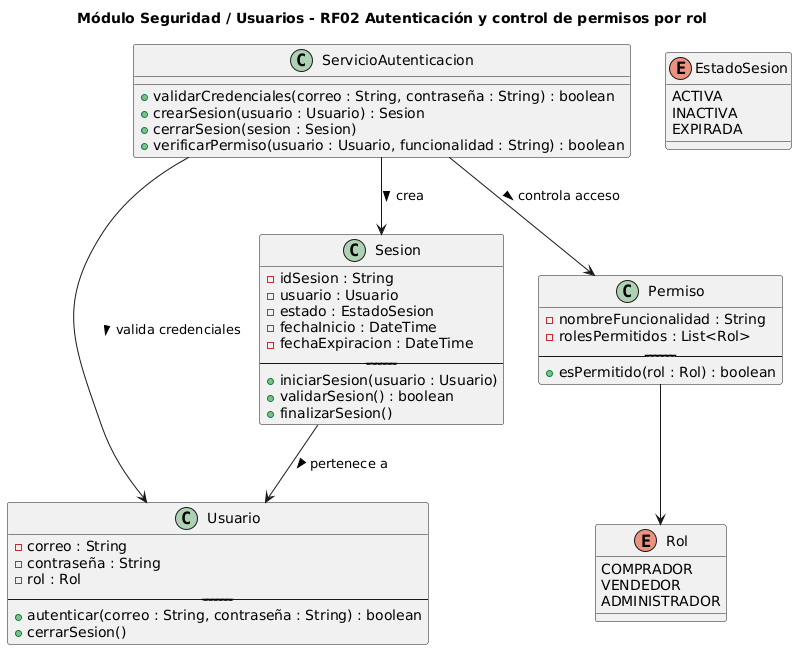

The diagram above was rendered by PlantUML. Its source (embedded in the PNG):
@startuml
title Módulo Seguridad / Usuarios - RF02 Autenticación y control de permisos por rol

' Enumeraciones
enum Rol {
  COMPRADOR
  VENDEDOR
  ADMINISTRADOR
}

enum EstadoSesion {
  ACTIVA
  INACTIVA
  EXPIRADA
}

' Clase base de usuario (reutilizada del RF01)
class Usuario {
  - correo : String
  - contraseña : String
  - rol : Rol
  ----------------------------------
  + autenticar(correo : String, contraseña : String) : boolean
  + cerrarSesion()
}

' Clase que representa la sesión del usuario
class Sesion {
  - idSesion : String
  - usuario : Usuario
  - estado : EstadoSesion
  - fechaInicio : DateTime
  - fechaExpiracion : DateTime
  ----------------------------------
  + iniciarSesion(usuario : Usuario)
  + validarSesion() : boolean
  + finalizarSesion()
}

' Clase encargada de la autenticación y control de permisos
class ServicioAutenticacion {
  + validarCredenciales(correo : String, contraseña : String) : boolean
  + crearSesion(usuario : Usuario) : Sesion
  + cerrarSesion(sesion : Sesion)
  + verificarPermiso(usuario : Usuario, funcionalidad : String) : boolean
}

' Clase que define las funcionalidades del sistema
class Permiso {
  - nombreFuncionalidad : String
  - rolesPermitidos : List<Rol>
  ----------------------------------
  + esPermitido(rol : Rol) : boolean
}

' Relaciones
ServicioAutenticacion --> Usuario : valida credenciales >
ServicioAutenticacion --> Sesion : crea >
ServicioAutenticacion --> Permiso : controla acceso >
Sesion --> Usuario : pertenece a >
Permiso --> Rol
@enduml